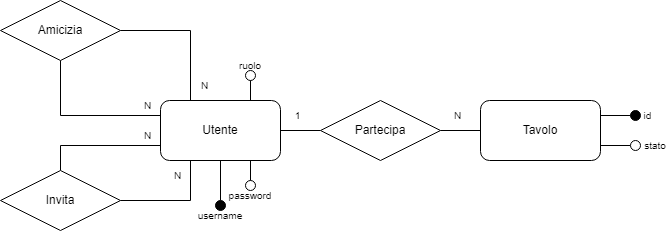

The diagram above was exported from draw.io. Its source (the exported page's mxGraphModel, read from the mxfile embedded in the PNG):
<mxGraphModel dx="1195" dy="650" grid="1" gridSize="10" guides="1" tooltips="1" connect="1" arrows="1" fold="1" page="1" pageScale="1" pageWidth="583" pageHeight="827" math="0" shadow="0">
  <root>
    <mxCell id="0" />
    <mxCell id="1" parent="0" />
    <mxCell id="JzCAtZVnj-RCs-eUf0vq-58" style="edgeStyle=orthogonalEdgeStyle;rounded=0;orthogonalLoop=1;jettySize=auto;html=1;exitX=0;exitY=0.25;exitDx=0;exitDy=0;entryX=0.5;entryY=1;entryDx=0;entryDy=0;endArrow=none;endFill=0;" parent="1" source="JzCAtZVnj-RCs-eUf0vq-16" target="JzCAtZVnj-RCs-eUf0vq-22" edge="1">
      <mxGeometry relative="1" as="geometry" />
    </mxCell>
    <mxCell id="JzCAtZVnj-RCs-eUf0vq-61" style="edgeStyle=orthogonalEdgeStyle;rounded=0;orthogonalLoop=1;jettySize=auto;html=1;exitX=0;exitY=0.75;exitDx=0;exitDy=0;entryX=0.5;entryY=0;entryDx=0;entryDy=0;endArrow=none;endFill=0;" parent="1" source="JzCAtZVnj-RCs-eUf0vq-16" target="JzCAtZVnj-RCs-eUf0vq-21" edge="1">
      <mxGeometry relative="1" as="geometry" />
    </mxCell>
    <mxCell id="JzCAtZVnj-RCs-eUf0vq-76" style="edgeStyle=orthogonalEdgeStyle;rounded=0;orthogonalLoop=1;jettySize=auto;html=1;entryX=0;entryY=0.5;entryDx=0;entryDy=0;endArrow=none;endFill=0;" parent="1" source="JzCAtZVnj-RCs-eUf0vq-16" target="JzCAtZVnj-RCs-eUf0vq-18" edge="1">
      <mxGeometry relative="1" as="geometry" />
    </mxCell>
    <mxCell id="JzCAtZVnj-RCs-eUf0vq-16" value="Utente" style="rounded=1;whiteSpace=wrap;html=1;" parent="1" vertex="1">
      <mxGeometry x="240" y="200" width="120" height="60" as="geometry" />
    </mxCell>
    <mxCell id="JzCAtZVnj-RCs-eUf0vq-17" value="Tavolo" style="rounded=1;whiteSpace=wrap;html=1;" parent="1" vertex="1">
      <mxGeometry x="560" y="200" width="120" height="60" as="geometry" />
    </mxCell>
    <mxCell id="JzCAtZVnj-RCs-eUf0vq-77" style="edgeStyle=orthogonalEdgeStyle;rounded=0;orthogonalLoop=1;jettySize=auto;html=1;entryX=0;entryY=0.5;entryDx=0;entryDy=0;endArrow=none;endFill=0;" parent="1" source="JzCAtZVnj-RCs-eUf0vq-18" target="JzCAtZVnj-RCs-eUf0vq-17" edge="1">
      <mxGeometry relative="1" as="geometry" />
    </mxCell>
    <mxCell id="JzCAtZVnj-RCs-eUf0vq-18" value="Partecipa" style="rhombus;whiteSpace=wrap;html=1;" parent="1" vertex="1">
      <mxGeometry x="400" y="200" width="120" height="60" as="geometry" />
    </mxCell>
    <mxCell id="JzCAtZVnj-RCs-eUf0vq-62" style="edgeStyle=orthogonalEdgeStyle;rounded=0;orthogonalLoop=1;jettySize=auto;html=1;entryX=0.25;entryY=1;entryDx=0;entryDy=0;endArrow=none;endFill=0;" parent="1" source="JzCAtZVnj-RCs-eUf0vq-21" target="JzCAtZVnj-RCs-eUf0vq-16" edge="1">
      <mxGeometry relative="1" as="geometry" />
    </mxCell>
    <mxCell id="JzCAtZVnj-RCs-eUf0vq-21" value="Invita" style="rhombus;whiteSpace=wrap;html=1;" parent="1" vertex="1">
      <mxGeometry x="80" y="270" width="120" height="60" as="geometry" />
    </mxCell>
    <mxCell id="JzCAtZVnj-RCs-eUf0vq-59" style="edgeStyle=orthogonalEdgeStyle;rounded=0;orthogonalLoop=1;jettySize=auto;html=1;exitX=1;exitY=0.5;exitDx=0;exitDy=0;entryX=0.25;entryY=0;entryDx=0;entryDy=0;endArrow=none;endFill=0;" parent="1" source="JzCAtZVnj-RCs-eUf0vq-22" target="JzCAtZVnj-RCs-eUf0vq-16" edge="1">
      <mxGeometry relative="1" as="geometry" />
    </mxCell>
    <mxCell id="JzCAtZVnj-RCs-eUf0vq-22" value="Amicizia" style="rhombus;whiteSpace=wrap;html=1;" parent="1" vertex="1">
      <mxGeometry x="80" y="100" width="120" height="60" as="geometry" />
    </mxCell>
    <mxCell id="JzCAtZVnj-RCs-eUf0vq-81" style="edgeStyle=orthogonalEdgeStyle;rounded=0;orthogonalLoop=1;jettySize=auto;html=1;entryX=1;entryY=0.25;entryDx=0;entryDy=0;endArrow=none;endFill=0;" parent="1" source="JzCAtZVnj-RCs-eUf0vq-26" target="JzCAtZVnj-RCs-eUf0vq-17" edge="1">
      <mxGeometry relative="1" as="geometry" />
    </mxCell>
    <mxCell id="JzCAtZVnj-RCs-eUf0vq-26" value="" style="ellipse;whiteSpace=wrap;html=1;aspect=fixed;fillColor=#000000;" parent="1" vertex="1">
      <mxGeometry x="710" y="210" width="10" height="10" as="geometry" />
    </mxCell>
    <mxCell id="JzCAtZVnj-RCs-eUf0vq-70" style="edgeStyle=orthogonalEdgeStyle;rounded=0;orthogonalLoop=1;jettySize=auto;html=1;entryX=0.5;entryY=1;entryDx=0;entryDy=0;endArrow=none;endFill=0;" parent="1" source="JzCAtZVnj-RCs-eUf0vq-30" target="JzCAtZVnj-RCs-eUf0vq-16" edge="1">
      <mxGeometry relative="1" as="geometry" />
    </mxCell>
    <mxCell id="JzCAtZVnj-RCs-eUf0vq-30" value="" style="ellipse;whiteSpace=wrap;html=1;aspect=fixed;gradientColor=none;fillColor=#030303;" parent="1" vertex="1">
      <mxGeometry x="295" y="300" width="10" height="10" as="geometry" />
    </mxCell>
    <mxCell id="JzCAtZVnj-RCs-eUf0vq-74" style="edgeStyle=orthogonalEdgeStyle;rounded=0;orthogonalLoop=1;jettySize=auto;html=1;entryX=0.75;entryY=1;entryDx=0;entryDy=0;endArrow=none;endFill=0;" parent="1" source="JzCAtZVnj-RCs-eUf0vq-31" target="JzCAtZVnj-RCs-eUf0vq-16" edge="1">
      <mxGeometry relative="1" as="geometry" />
    </mxCell>
    <mxCell id="JzCAtZVnj-RCs-eUf0vq-31" value="" style="ellipse;whiteSpace=wrap;html=1;aspect=fixed;" parent="1" vertex="1">
      <mxGeometry x="325" y="280" width="10" height="10" as="geometry" />
    </mxCell>
    <mxCell id="JzCAtZVnj-RCs-eUf0vq-35" value="&lt;span style=&quot;font-size: 10px;&quot;&gt;username&lt;/span&gt;" style="text;html=1;align=center;verticalAlign=middle;whiteSpace=wrap;rounded=0;" parent="1" vertex="1">
      <mxGeometry x="270" y="310" width="60" height="10" as="geometry" />
    </mxCell>
    <mxCell id="JzCAtZVnj-RCs-eUf0vq-36" value="&lt;span style=&quot;font-size: 10px;&quot;&gt;password&lt;/span&gt;" style="text;html=1;align=center;verticalAlign=middle;whiteSpace=wrap;rounded=0;" parent="1" vertex="1">
      <mxGeometry x="300" y="290" width="60" height="10" as="geometry" />
    </mxCell>
    <mxCell id="JzCAtZVnj-RCs-eUf0vq-40" value="&lt;span style=&quot;font-size: 10px;&quot;&gt;id&lt;/span&gt;" style="text;html=1;align=center;verticalAlign=middle;whiteSpace=wrap;rounded=0;" parent="1" vertex="1">
      <mxGeometry x="720" y="210" width="15" height="10" as="geometry" />
    </mxCell>
    <mxCell id="JzCAtZVnj-RCs-eUf0vq-80" style="edgeStyle=orthogonalEdgeStyle;rounded=0;orthogonalLoop=1;jettySize=auto;html=1;entryX=1;entryY=0.75;entryDx=0;entryDy=0;endArrow=none;endFill=0;" parent="1" source="JzCAtZVnj-RCs-eUf0vq-48" target="JzCAtZVnj-RCs-eUf0vq-17" edge="1">
      <mxGeometry relative="1" as="geometry" />
    </mxCell>
    <mxCell id="JzCAtZVnj-RCs-eUf0vq-48" value="" style="ellipse;whiteSpace=wrap;html=1;aspect=fixed;" parent="1" vertex="1">
      <mxGeometry x="710" y="240" width="10" height="10" as="geometry" />
    </mxCell>
    <mxCell id="JzCAtZVnj-RCs-eUf0vq-50" value="&lt;span style=&quot;font-size: 10px;&quot;&gt;stato&lt;/span&gt;" style="text;html=1;align=center;verticalAlign=middle;whiteSpace=wrap;rounded=0;" parent="1" vertex="1">
      <mxGeometry x="720" y="240" width="30" height="10" as="geometry" />
    </mxCell>
    <mxCell id="JzCAtZVnj-RCs-eUf0vq-55" value="&lt;span style=&quot;font-size: 10px;&quot;&gt;1&lt;/span&gt;" style="text;html=1;align=center;verticalAlign=middle;whiteSpace=wrap;rounded=0;" parent="1" vertex="1">
      <mxGeometry x="370" y="210" width="15" height="10" as="geometry" />
    </mxCell>
    <mxCell id="JzCAtZVnj-RCs-eUf0vq-56" value="&lt;span style=&quot;font-size: 10px;&quot;&gt;N&lt;/span&gt;" style="text;html=1;align=center;verticalAlign=middle;whiteSpace=wrap;rounded=0;" parent="1" vertex="1">
      <mxGeometry x="530" y="210" width="15" height="10" as="geometry" />
    </mxCell>
    <mxCell id="JzCAtZVnj-RCs-eUf0vq-63" value="&lt;span style=&quot;font-size: 10px;&quot;&gt;N&lt;/span&gt;" style="text;html=1;align=center;verticalAlign=middle;whiteSpace=wrap;rounded=0;" parent="1" vertex="1">
      <mxGeometry x="220" y="230" width="15" height="10" as="geometry" />
    </mxCell>
    <mxCell id="JzCAtZVnj-RCs-eUf0vq-64" value="&lt;span style=&quot;font-size: 10px;&quot;&gt;N&lt;/span&gt;" style="text;html=1;align=center;verticalAlign=middle;whiteSpace=wrap;rounded=0;" parent="1" vertex="1">
      <mxGeometry x="250" y="270" width="15" height="10" as="geometry" />
    </mxCell>
    <mxCell id="JzCAtZVnj-RCs-eUf0vq-65" value="&lt;span style=&quot;font-size: 10px;&quot;&gt;N&lt;/span&gt;" style="text;html=1;align=center;verticalAlign=middle;whiteSpace=wrap;rounded=0;" parent="1" vertex="1">
      <mxGeometry x="220" y="200" width="15" height="10" as="geometry" />
    </mxCell>
    <mxCell id="JzCAtZVnj-RCs-eUf0vq-66" value="&lt;span style=&quot;font-size: 10px;&quot;&gt;N&lt;/span&gt;" style="text;html=1;align=center;verticalAlign=middle;whiteSpace=wrap;rounded=0;" parent="1" vertex="1">
      <mxGeometry x="277" y="180" width="15" height="10" as="geometry" />
    </mxCell>
    <mxCell id="JzCAtZVnj-RCs-eUf0vq-83" style="edgeStyle=orthogonalEdgeStyle;rounded=0;orthogonalLoop=1;jettySize=auto;html=1;entryX=0.75;entryY=0;entryDx=0;entryDy=0;endArrow=none;endFill=0;" parent="1" source="JzCAtZVnj-RCs-eUf0vq-82" target="JzCAtZVnj-RCs-eUf0vq-16" edge="1">
      <mxGeometry relative="1" as="geometry" />
    </mxCell>
    <mxCell id="JzCAtZVnj-RCs-eUf0vq-82" value="" style="ellipse;whiteSpace=wrap;html=1;aspect=fixed;" parent="1" vertex="1">
      <mxGeometry x="325" y="170" width="10" height="10" as="geometry" />
    </mxCell>
    <mxCell id="JzCAtZVnj-RCs-eUf0vq-85" value="&lt;span style=&quot;font-size: 10px;&quot;&gt;ruolo&lt;/span&gt;" style="text;html=1;align=center;verticalAlign=middle;whiteSpace=wrap;rounded=0;" parent="1" vertex="1">
      <mxGeometry x="300" y="160" width="60" height="10" as="geometry" />
    </mxCell>
  </root>
</mxGraphModel>